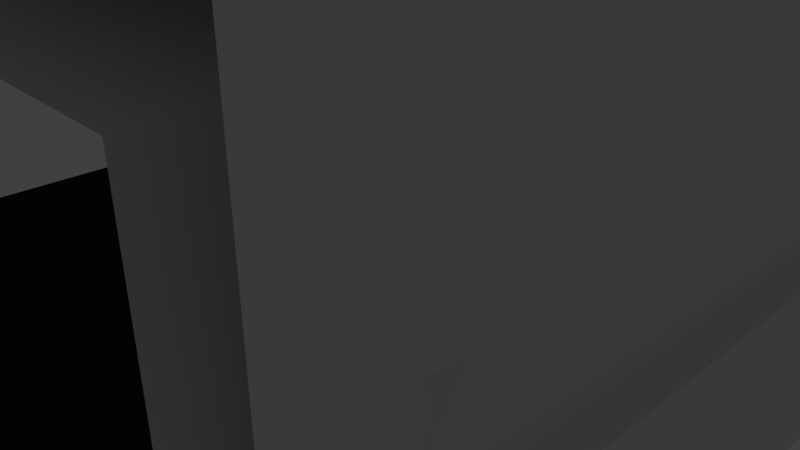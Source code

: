 # Source: TunnelTurnWindow.blend  (saved by Blender 2.79.0; exported with 4.5.12 LTS)
import bpy
from mathutils import Matrix  # noqa: F401  (used for matrix-valued properties, if any)

bpy.ops.wm.read_factory_settings(use_empty=True)
scene = bpy.context.scene
scene.name = 'Scene'

# ---- collections
col_collection_1 = bpy.data.collections.new('Collection 1'); scene.collection.children.link(col_collection_1)

# ---- materials (node trees are filled in below, after node groups)
mat_material = bpy.data.materials.new('Material')
mat_material.alpha_threshold = 0.0
mat_material.use_transparent_shadow = False
mat_material.roughness = 0.5
mat_material.line_color = (0.0, 0.0, 0.0, 1.0)
mat_material_001 = bpy.data.materials.new('Material.001')
mat_material_001.alpha_threshold = 0.0
mat_material_001.use_transparent_shadow = False
mat_material_001.diffuse_color = (0.0291, 0.0291, 0.0291, 1.0)
mat_material_001.roughness = 0.5
mat_window = bpy.data.materials.new('Window')
mat_window.alpha_threshold = 0.0
mat_window.use_transparent_shadow = False
mat_window.roughness = 0.5

# ---- material node trees

# ---- world
world_world = bpy.data.worlds.new('World'); scene.world = world_world
world_world.color = (0.05088, 0.05088, 0.05088)
world_world.use_sun_shadow = False
world_world.sun_shadow_jitter_overblur = 0.0
world_world.cycles.sampling_method = 'MANUAL'

# ---- cameras
cam_camera = bpy.data.cameras.new('Camera')
cam_camera.clip_end = 100.0
cam_camera.lens = 35.0
cam_camera.sensor_width = 32.0
cam_camera.sensor_height = 18.0
cam_camera.ortho_scale = 7.314
cam_camera.dof.focus_distance = 0.0
cam_camera.dof.aperture_fstop = 128.0

# ---- lights
light_lamp = bpy.data.lights.new('Lamp', 'POINT')
light_lamp.transmission_factor = 0.0
light_lamp.cutoff_distance = 30.0
light_lamp.energy = 100.0
light_lamp.shadow_buffer_clip_start = 1.001
light_lamp.shadow_soft_size = 0.1
light_lamp.shadow_maximum_resolution = 0.006
light_lamp.use_absolute_resolution = True

# ---- meshes
me_cube = bpy.data.meshes.new('Cube')
me_cube.from_pydata([(-5.0, 4.0, -1.0), (-4.0, 4.0, 0.0), (-5.0, 5.0, -1.0), (-4.0, 4.0, 4.0), (-5.0, 4.0, 0.0), (-5.0, 4.0, 4.0), (-4.0, 4.0, -1.0), (-4.0, 5.0, -1.0), (5.0, 4.0, -1.0), (4.0, 4.0, 0.0), (4.0, 5.0, -1.0), (0.0, 4.0, 4.0), (0.0, 4.0, 0.0), (4.0, 4.0, -1.0), (0.0, 4.0, -1.0), (0.0, 5.0, -1.0), (-5.0, -4.0, -1.0), (-4.0, -4.0, 0.0), (-5.0, -5.0, -1.0), (-4.0, 0.0, 0.0), (-5.0, 0.0, -1.0), (-4.0, -5.0, 4.0), (-5.0, 0.0, 0.0), (-5.0, -4.0, 0.0), (-4.0, 0.0, -1.0), (-4.0, -5.0, 0.0), (-5.0, -4.0, 4.0), (-4.0, -4.0, -1.0), (-4.0, -5.0, -1.0), (5.0, -4.0, -1.0), (4.0, -4.0, 0.0), (5.0, -5.0, -1.0), (4.0, 0.0, 0.0), (5.0, 0.0, -1.0), (4.0, -5.0, 4.0), (4.0, 0.0, -1.0), (4.0, -5.0, 0.0), (4.0, -4.0, -1.0), (0.0, -4.0, -1.0), (0.0, -5.0, 0.0), (0.0, 0.0, 0.0), (0.0, 0.0, -1.0), (0.0, -4.0, 0.0), (4.0, -5.0, -1.0), (0.0, -5.0, -1.0), (-4.0, 5.0, 5.0), (-5.0, 5.0, 5.0), (-5.0, 4.0, 5.0), (4.0, 5.0, 5.0), (5.0, 4.0, 5.0), (-4.0, -5.0, 5.0), (-5.0, -5.0, 5.0), (-5.0, -4.0, 5.0), (4.0, -5.0, 5.0), (5.0, -5.0, 5.0), (5.0, -4.0, 5.0), (5.0, 0.0, 5.0), (0.0, 5.0, 5.0), (0.0, -5.0, 5.0), (0.0, -5.0, 4.0), (-5.0, 0.0, 5.0), (-5.0, 0.0, 4.0), (0.0, 0.0, 4.0), (4.0, 0.0, 4.0), (4.0, 4.0, 4.0), (-4.0, 0.0, 4.0), (4.0, -4.0, 4.0), (0.0, -4.0, 4.0), (-4.0, -4.0, 4.0), (-4.0, -4.0, 5.0), (4.0, -4.0, 5.0), (4.0, 4.0, 5.0), (-4.0, 4.0, 5.0), (-4.0, 0.0, 5.0), (4.0, 0.0, 5.0), (0.0, -4.0, 5.0), (0.0, 0.0, 5.0), (0.0, 4.0, 5.0), (5.0, -4.0, 2.75), (5.0, -4.0, 1.25), (5.0, 0.0, 1.25), (5.0, 0.0, 2.75), (5.0, 4.0, 2.75), (5.0, 4.0, 1.25), (5.0, -5.0, 1.25), (5.0, -5.0, 2.75), (4.0, 5.0, 2.75), (4.0, 5.0, 1.25), (0.0, 5.0, 2.75), (0.0, 5.0, 1.25), (-4.0, 5.0, 2.75), (-4.0, 5.0, 1.25), (-5.0, 5.0, 2.75), (-5.0, 5.0, 1.25), (-5.0, 4.0, 1.25), (-5.0, 4.0, 2.75), (0.0, 4.0, 2.75), (0.0, 4.0, 1.25), (4.0, -4.0, 2.75), (4.0, -4.0, 1.25), (4.0, 0.0, 2.75), (4.0, 0.0, 1.25), (4.0, -5.0, 2.75), (4.0, -5.0, 1.25), (4.0, 4.0, 1.25), (4.0, 4.0, 2.75), (-4.0, 4.0, 2.75), (-4.0, 4.0, 1.25), (5.0, 5.0, -1.0), (5.0, 5.0, 5.0), (5.0, 5.0, 2.75), (5.0, 5.0, 1.25), (-4.5, 4.3, 1.0), (-4.5, 4.3, 3.0), (-4.5, 4.7, 1.0), (-4.5, 4.7, 3.0), (4.3, 4.3, 1.0), (4.3, 4.3, 3.0), (4.3, 4.7, 1.0), (4.3, 4.7, 3.0), (4.7, 4.7, 3.0), (4.7, 4.7, 1.0), (4.7, 4.3, 1.0), (4.7, 4.3, 3.0), (4.3, -4.5, 3.0), (4.3, -4.5, 1.0), (4.7, -4.5, 3.0), (4.7, -4.5, 1.0)], [], [(0, 7, 6), (0, 2, 7), (6, 7, 15, 14), (1, 4, 22, 19), (6, 24, 20, 0), (12, 1, 19, 40), (14, 41, 24, 6), (5, 95, 106, 3), (8, 13, 108), (13, 14, 15, 10), (13, 8, 33, 35), (12, 40, 32, 9), (14, 13, 35, 41), (108, 111, 83, 8), (16, 27, 28), (16, 28, 18), (27, 38, 44, 28), (17, 19, 22, 23), (27, 16, 20, 24), (42, 40, 19, 17), (38, 27, 24, 41), (39, 42, 17, 25), (26, 21, 25, 23), (23, 25, 17), (29, 43, 37), (29, 31, 43), (37, 43, 44, 38), (37, 35, 33, 29), (42, 30, 32, 40), (38, 41, 35, 37), (39, 36, 30, 42), (48, 86, 88, 57), (45, 46, 47), (50, 52, 51), (53, 54, 55), (68, 21, 26), (3, 65, 61, 5), (66, 34, 59, 67), (64, 63, 62, 11), (81, 56, 55, 78), (11, 62, 65, 3), (67, 59, 21, 68), (66, 63, 100, 98), (62, 67, 68, 65), (63, 66, 67, 62), (8, 83, 80, 33), (65, 68, 26, 61), (70, 53, 55), (52, 50, 69), (48, 71, 109), (47, 72, 45), (75, 58, 53, 70), (76, 75, 70, 74), (57, 77, 71, 48), (74, 56, 49, 71), (60, 73, 72, 47), (77, 76, 74, 71), (52, 69, 73, 60), (70, 55, 56, 74), (72, 73, 76, 77), (73, 69, 75, 76), (69, 50, 58, 75), (45, 72, 77, 57), (32, 101, 104, 9), (100, 63, 64, 105), (99, 101, 32, 30), (97, 107, 1, 12), (7, 91, 89, 15), (92, 46, 45, 90), (2, 93, 91, 7), (94, 4, 1, 107), (90, 45, 57, 88), (87, 10, 15, 89), (78, 55, 54, 85), (33, 80, 79, 29), (110, 109, 49, 82), (82, 49, 56, 81), (105, 64, 11, 96), (98, 102, 34, 66), (30, 36, 103, 99), (9, 104, 97, 12), (11, 3, 106, 96), (92, 90, 91, 93), (88, 96, 106, 90), (82, 81, 100, 105), (79, 99, 98, 78), (78, 85, 84, 79), (80, 83, 104, 101), (97, 104, 87, 89), (102, 98, 99, 103), (80, 101, 99, 79), (87, 104, 111), (91, 107, 97, 89), (94, 107, 106, 95), (29, 79, 84, 31), (82, 105, 110), (88, 86, 105, 96), (78, 98, 100, 81), (105, 86, 110), (104, 83, 111), (86, 48, 109, 110), (71, 49, 109), (10, 87, 111, 108), (13, 10, 108), (90, 106, 107, 91), (114, 115, 119, 118), (116, 117, 113, 112), (121, 120, 123, 122), (118, 119, 120, 121), (122, 123, 126, 127), (117, 116, 125, 124)])
me_cube.polygons.foreach_set('material_index', [0, 0, 0, 1, 0, 1, 0, 0, 0, 0, 0, 1, 0, 0, 0, 0, 0, 1, 0, 1, 0, 1, 0, 1, 0, 0, 0, 0, 1, 0, 1, 0, 0, 0, 0, 0, 0, 0, 0, 0, 0, 0, 0, 0, 0, 0, 0, 0, 0, 0, 0, 0, 0, 0, 0, 0, 0, 0, 0, 0, 0, 0, 0, 0, 0, 0, 0, 0, 0, 0, 0, 0, 0, 0, 0, 0, 0, 0, 0, 0, 0, 0, 0, 0, 0, 0, 0, 0, 0, 0, 0, 0, 0, 0, 0, 0, 0, 0, 0, 0, 0, 0, 0, 0, 0, 2, 2, 2, 2, 2, 2])
_uv = me_cube.uv_layers.new(name='UVMap')
_uv.uv.foreach_set('vector', [0.375, 0.5, 0.5, 0.625, 0.5, 0.5, 0.375, 0.5, 0.375, 0.625, 0.5, 0.625, 0.5, 0.5, 0.5, 0.625, 1.0, 0.625, 1.0, 0.5, 0.5, 0.5, 0.375, 0.5, 0.375, 0.0, 0.5, 0.0, 0.5, 0.5, 0.5, 0.0, 0.375, 0.0, 0.375, 0.5, 0.5, 0.5, 2.384e-07, 0.5, 0.0, 0.0, 0.5, 0.0, 0.5, 0.5, 0.5, 0.0, 2.98e-07, 0.0, 4.172e-07, 0.5, 0.375, 0.5, 0.375, 0.3438, 0.5, 0.3438, 0.5, 0.5, 0.375, 0.5, 0.25, 0.5, 0.375, 0.625, 0.5, 0.5, 2.384e-07, 0.5, 2.384e-07, 0.625, 0.5, 0.625, 0.5, 0.5, 0.625, 0.5, 0.625, 0.0, 0.5, 0.0, 0.5, 0.5, 0.5, 0.0, 1.0, 0.0, 1.0, 0.5, 0.5, 0.5, 1.0, 0.5, 1.0, 0.0, 0.5, 0.0, 0.375, 0.375, 0.375, 0.6562, 0.25, 0.6562, 0.25, 0.375, 0.375, 0.5, 0.5, 0.5, 0.5, 0.375, 0.375, 0.5, 0.5, 0.375, 0.375, 0.375, 0.5, 0.5, 1.0, 0.5, 1.0, 0.375, 0.5, 0.375, 0.5, 0.5, 0.5, 1.0, 0.375, 1.0, 0.375, 0.5, 0.5, 0.5, 0.375, 0.5, 0.375, 1.0, 0.5, 1.0, 0.5, 0.5, 0.5, 1.0, 0.0, 1.0, 2.384e-07, 0.5, 0.5, 0.5, 4.172e-07, 0.5, 2.98e-07, 1.0, 0.5, 1.0, 0.5, 0.375, 0.5, 0.5, 2.384e-07, 0.5, 3.576e-07, 0.375, 0.375, 0.5, 0.5, 0.5, 0.5, 0.0, 0.375, 0.0, 0.375, 0.5, 0.5, 0.375, 0.5, 0.5, 0.375, 0.5, 0.25, 0.375, 0.25, 0.5, 0.375, 0.5, 0.375, 0.375, 0.25, 0.375, 0.5, 0.5, 0.5, 0.375, 2.384e-07, 0.375, 2.384e-07, 0.5, 0.5, 0.5, 0.5, 1.0, 0.625, 1.0, 0.625, 0.5, 0.5, 0.5, 1.0, 0.5, 1.0, 1.0, 0.5, 1.0, 0.5, 0.5, 0.5, 1.0, 1.0, 1.0, 1.0, 0.5, 0.5, 0.375, 1.0, 0.375, 1.0, 0.5, 0.5, 0.5, 0.5, 0.375, 0.5, 0.09375, 2.384e-07, 0.09375, 2.384e-07, 0.375, 0.5, 0.375, 0.375, 0.375, 0.375, 0.25, 0.5, 0.375, 0.375, 0.5, 0.375, 0.375, 0.5, 0.375, 0.625, 0.375, 0.625, 0.5, 0.5, 0.5, 0.5, 0.375, 0.375, 0.5, 0.5, 0.5, 0.5, 0.0, 0.375, 0.0, 0.375, 0.5, 0.5, 0.5, 0.5, 0.375, 2.384e-07, 0.375, 2.384e-07, 0.5, 0.5, 0.5, 0.5, 0.0, 2.384e-07, 0.0, 2.384e-07, 0.5, 0.5, 0.5938, 0.5, 0.875, 2.384e-07, 0.875, 2.384e-07, 0.5938, 0.5, 0.5, 0.5, 0.0, 3.576e-07, 0.0, 3.576e-07, 0.5, 0.5, 0.5, 0.5, 0.375, 3.576e-07, 0.375, 3.576e-07, 0.5, 0.5, 0.5, 1.0, 0.5, 1.0, 0.3438, 0.5, 0.3438, 0.5, 0.5, 0.5, 0.0, 3.576e-07, 0.0, 3.576e-07, 0.5, 0.5, 0.5, 0.5, 0.0, 2.384e-07, 0.0, 2.384e-07, 0.5, 0.5, 0.375, 0.5, 0.6562, 2.384e-07, 0.6562, 2.384e-07, 0.375, 0.5, 0.5, 0.5, 0.0, 0.375, 0.0, 0.375, 0.5, 0.5, 0.5, 0.5, 0.375, 0.625, 0.5, 0.375, 0.5, 0.5, 0.375, 0.5, 0.5, 0.5, 0.375, 0.5, 0.25, 0.625, 0.375, 0.375, 0.5, 0.5, 0.5, 0.5, 0.625, 0.5, 0.5, 0.5, 0.375, 1.0, 0.375, 1.0, 0.5, 0.5, 0.5, 0.5, 0.0, 1.0, 0.0, 1.0, 0.5, 0.5, 0.375, 0.5, 0.25, 1.0, 0.25, 1.0, 0.375, 0.5, 0.5, 0.625, 0.5, 0.625, 1.0, 0.5, 1.0, 0.375, 0.5, 0.5, 0.5, 0.5, 1.0, 0.375, 1.0, 0.5, 0.5, 0.5, 0.0, 1.0, 0.0, 1.0, 0.5, 0.375, 0.5, 0.5, 0.5, 0.5, 1.0, 0.375, 1.0, 0.5, 0.5, 0.625, 0.5, 0.625, 1.0, 0.5, 1.0, 0.5, 0.5, 0.5, 0.0, 1.0, 0.0, 1.0, 0.5, 0.5, 0.5, 0.5, 0.0, 1.0, 0.0, 1.0, 0.5, 0.5, 0.5, 0.5, 0.375, 1.0, 0.375, 1.0, 0.5, 0.5, 0.375, 0.5, 0.25, 1.0, 0.25, 1.0, 0.375, 0.5, 0.5, 0.5, 0.6562, 1.0, 0.6562, 1.0, 0.5, 0.5, 0.5938, 0.5, 0.75, 1.0, 0.75, 1.0, 0.5938, 0.5, 0.4062, 1.0, 0.4062, 1.0, 0.25, 0.5, 0.25, 0.5, 0.4062, 2.682e-07, 0.4062, 2.384e-07, 0.25, 0.5, 0.25, 0.5, 0.375, 0.5, 0.6562, 1.0, 0.6562, 1.0, 0.375, 0.375, 0.5938, 0.375, 0.875, 0.5, 0.875, 0.5, 0.5938, 0.375, 0.375, 0.375, 0.6562, 0.5, 0.6562, 0.5, 0.375, 0.375, 0.4062, 0.375, 0.25, 0.5, 0.25, 0.5, 0.4062, 0.5, 0.5938, 0.5, 0.875, 1.0, 0.875, 1.0, 0.5938, 0.5, 0.4062, 0.5, 0.125, 2.384e-07, 0.125, 2.384e-07, 0.4062, 0.5, 0.5938, 0.5, 0.875, 0.375, 0.875, 0.375, 0.5938, 0.5, 0.375, 0.5, 0.6562, 2.384e-07, 0.6562, 2.384e-07, 0.375, 0.375, 0.5938, 0.375, 0.875, 0.25, 0.875, 0.25, 0.5938, 0.5, 0.5938, 0.5, 0.875, 2.384e-07, 0.875, 2.384e-07, 0.5938, 0.5, 0.5938, 0.5, 0.75, 2.384e-07, 0.75, 2.384e-07, 0.5938, 0.5, 0.5938, 0.375, 0.5938, 0.375, 0.75, 0.5, 0.75, 0.5, 0.5, 0.375, 0.5, 0.375, 0.6562, 0.5, 0.6562, 0.5, 0.5, 0.5, 0.6562, 2.384e-07, 0.6562, 2.384e-07, 0.5, 0.5, 0.5, 3.576e-07, 0.5, 3.278e-07, 0.3438, 0.5, 0.3438, 0.375, 0.5938, 0.5, 0.5938, 0.5, 0.4062, 0.375, 0.4062, 0.5, 0.375, 0.5, 0.25, 3.278e-07, 0.25, 3.576e-07, 0.375, 0.375, 0.5, 0.375, 0.0, 0.25, 0.0, 0.25, 0.5, 0.375, 0.4062, 0.25, 0.4062, 0.25, 0.5938, 0.375, 0.5938, 0.5, 0.5938, 0.375, 0.5938, 0.375, 0.4062, 0.5, 0.4062, 0.375, 0.5, 0.375, 1.0, 0.25, 1.0, 0.25, 0.5, 0.5, 0.5, 1.0, 0.5, 1.0, 0.625, 0.5, 0.625, 0.375, 0.5938, 0.5, 0.5938, 0.5, 0.4062, 0.375, 0.4062, 0.375, 0.5, 0.25, 0.5, 0.25, 0.0, 0.375, 0.0, 0.5, 0.375, 0.5, 0.25, 0.625, 0.375, 0.5, 0.375, 0.5, 0.25, 1.0, 0.25, 1.0, 0.375, 0.375, 0.4062, 0.5, 0.4062, 0.5, 0.5938, 0.375, 0.5938, 0.5, 0.375, 0.5, 0.6562, 0.375, 0.6562, 0.375, 0.375, 0.375, 0.5, 0.25, 0.5, 0.375, 0.625, 0.5, 0.375, 1.0, 0.375, 1.0, 0.25, 0.5, 0.25, 0.375, 0.5, 0.25, 0.5, 0.25, 1.0, 0.375, 1.0, 0.5, 0.5, 0.5, 0.625, 0.625, 0.625, 0.5, 0.5, 0.625, 0.5, 0.625, 0.625, 0.5, 0.5938, 0.5, 0.875, 0.625, 0.875, 0.625, 0.5938, 0.5, 0.5, 0.625, 0.5, 0.625, 0.625, 0.5, 0.375, 0.5, 0.6562, 0.625, 0.6562, 0.625, 0.375, 0.5, 0.5, 0.5, 0.625, 0.625, 0.625, 0.375, 0.5938, 0.25, 0.5938, 0.25, 0.4062, 0.375, 0.4062, 0.0, 0.0, 0.0, 0.0, 0.0, 0.0, 0.0, 0.0, 0.0, 0.0, 0.0, 0.0, 0.0, 0.0, 0.0, 0.0, 0.0, 0.0, 0.0, 0.0, 0.0, 0.0, 0.0, 0.0, 0.0, 0.0, 0.0, 0.0, 0.0, 0.0, 0.0, 0.0, 0.0, 0.0, 0.0, 0.0, 0.0, 0.0, 0.0, 0.0, 0.0, 0.0, 0.0, 0.0, 0.0, 0.0, 0.0, 0.0])
me_cube.materials.append(mat_material)
me_cube.materials.append(mat_material_001)
me_cube.materials.append(mat_window)
me_cube.use_remesh_preserve_volume = False
me_cube.use_remesh_preserve_attributes = False
me_cube.use_mirror_vertex_groups = False
me_cube.update()

# ---- objects
ob_cube = bpy.data.objects.new('Cube', me_cube)
ob_lamp = bpy.data.objects.new('Lamp', light_lamp)
ob_camera = bpy.data.objects.new('Camera', cam_camera)

# ---- transforms, parenting, visibility, modifiers, constraints
ob_cube.location = (0.0, 0.0, 0.0)
ob_cube.lock_rotations_4d = False
ob_cube.empty_display_type = 'ARROWS'
ob_cube.lineart.crease_threshold = 0.0
ob_lamp.location = (4.076, 1.005, 5.904)
ob_lamp.rotation_euler = (0.6503, 0.05522, 1.866)
ob_lamp.lock_rotations_4d = False
ob_lamp.empty_display_type = 'ARROWS'
ob_lamp.color = (0.0, 0.0, 0.0, 0.0)
ob_lamp.lineart.crease_threshold = 0.0
ob_camera.location = (7.481, -6.508, 5.344)
ob_camera.rotation_euler = (1.109, 0.0, 0.8149)
ob_camera.lock_rotations_4d = False
ob_camera.empty_display_type = 'ARROWS'
ob_camera.color = (0.0, 0.0, 0.0, 0.0)
ob_camera.display_type = 'WIRE'
ob_camera.lineart.crease_threshold = 0.0

# ---- collection membership
col_collection_1.objects.link(ob_cube)
col_collection_1.objects.link(ob_lamp)
col_collection_1.objects.link(ob_camera)

# ---- scene / render settings (as saved in the file)
scene.camera = ob_camera
scene.frame_start = 1; scene.frame_end = 250; scene.frame_set(1)
scene.render.engine = 'BLENDER_EEVEE_NEXT'
scene.render.resolution_percentage = 50
scene.render.dither_intensity = 0.0
scene.cycles.use_denoising = False
scene.cycles.samples = 128
scene.cycles.sampling_pattern = 'TABULATED_SOBOL'
scene.cycles.use_adaptive_sampling = False
scene.cycles.use_light_tree = False
scene.cycles.blur_glossy = 0.0
scene.cycles.sample_clamp_indirect = 0.0
scene.view_settings.view_transform = 'Standard'
bpy.context.view_layer.update()
